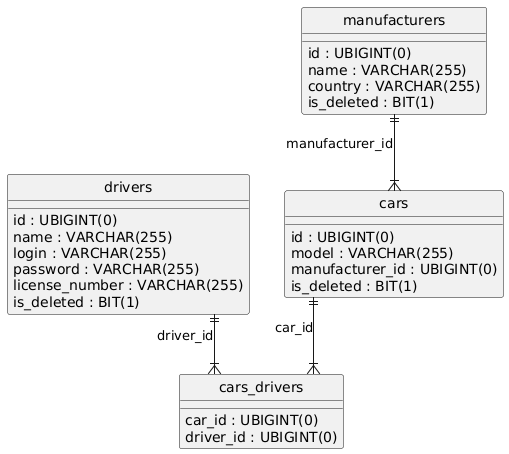

The diagram above was rendered by PlantUML. Its source (embedded in the PNG):
@startuml
hide circle
skinparam linetype ortho

entity "drivers" as drivers {
  id : UBIGINT(0)
  name : VARCHAR(255)
  login : VARCHAR(255)
  password : VARCHAR(255)
  license_number : VARCHAR(255)
  is_deleted : BIT(1)
}

entity "manufacturers" as manufacturers {
  id : UBIGINT(0)
  name : VARCHAR(255)
  country : VARCHAR(255)
  is_deleted : BIT(1)
}

entity "cars" as cars {
  id : UBIGINT(0)
  model : VARCHAR(255)
  manufacturer_id : UBIGINT(0)
  is_deleted : BIT(1)
}

entity "cars_drivers" as cars_drivers {
  car_id : UBIGINT(0)
  driver_id : UBIGINT(0)
}

manufacturers ||--|{ cars : "manufacturer_id"
cars ||--|{ cars_drivers : "car_id"
drivers ||--|{ cars_drivers : "driver_id"
@enduml